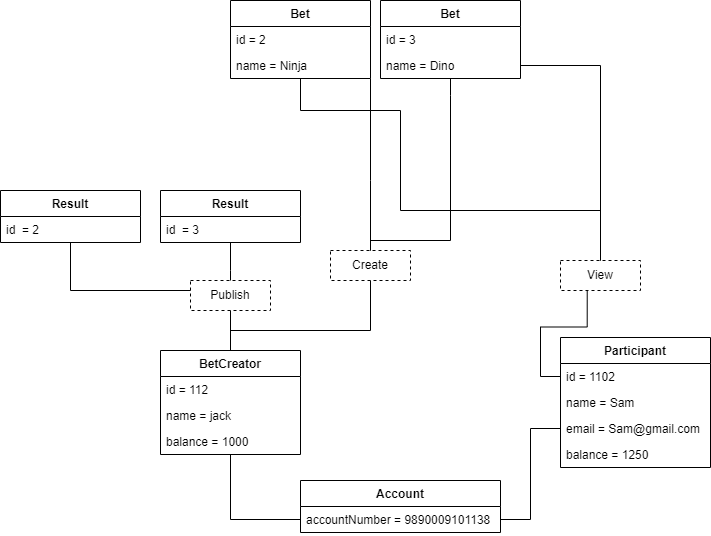

The diagram above was exported from draw.io. Its source (the exported page's mxGraphModel, read from the mxfile embedded in the PNG):
<mxGraphModel dx="1888" dy="583" grid="1" gridSize="10" guides="1" tooltips="1" connect="1" arrows="1" fold="1" page="1" pageScale="1" pageWidth="850" pageHeight="1100" math="0" shadow="0">
  <root>
    <mxCell id="0" />
    <mxCell id="1" parent="0" />
    <mxCell id="u4mcK2gIGsnnjjDS5qzK-1" value="Result" style="swimlane;fontStyle=1;childLayout=stackLayout;horizontal=1;startSize=26;fillColor=none;horizontalStack=0;resizeParent=1;resizeParentMax=0;resizeLast=0;collapsible=1;marginBottom=0;" vertex="1" parent="1">
      <mxGeometry x="90" y="1160" width="140" height="52" as="geometry" />
    </mxCell>
    <mxCell id="u4mcK2gIGsnnjjDS5qzK-2" value="id  = 3" style="text;strokeColor=none;fillColor=none;align=left;verticalAlign=top;spacingLeft=4;spacingRight=4;overflow=hidden;rotatable=0;points=[[0,0.5],[1,0.5]];portConstraint=eastwest;" vertex="1" parent="u4mcK2gIGsnnjjDS5qzK-1">
      <mxGeometry y="26" width="140" height="26" as="geometry" />
    </mxCell>
    <mxCell id="u4mcK2gIGsnnjjDS5qzK-9" style="edgeStyle=orthogonalEdgeStyle;rounded=0;orthogonalLoop=1;jettySize=auto;html=1;startArrow=none;endArrow=none;endFill=0;" edge="1" parent="1" source="u4mcK2gIGsnnjjDS5qzK-10" target="u4mcK2gIGsnnjjDS5qzK-2">
      <mxGeometry relative="1" as="geometry">
        <mxPoint x="150" y="1300" as="targetPoint" />
        <Array as="points">
          <mxPoint x="160" y="1240" />
          <mxPoint x="160" y="1240" />
        </Array>
      </mxGeometry>
    </mxCell>
    <mxCell id="u4mcK2gIGsnnjjDS5qzK-18" style="edgeStyle=orthogonalEdgeStyle;rounded=0;orthogonalLoop=1;jettySize=auto;html=1;startArrow=none;endArrow=none;endFill=0;" edge="1" parent="1" source="u4mcK2gIGsnnjjDS5qzK-19" target="u4mcK2gIGsnnjjDS5qzK-14">
      <mxGeometry relative="1" as="geometry">
        <Array as="points">
          <mxPoint x="300" y="1210" />
          <mxPoint x="380" y="1210" />
          <mxPoint x="380" y="1065" />
        </Array>
      </mxGeometry>
    </mxCell>
    <mxCell id="u4mcK2gIGsnnjjDS5qzK-26" style="edgeStyle=orthogonalEdgeStyle;rounded=0;orthogonalLoop=1;jettySize=auto;html=1;entryX=0;entryY=0.5;entryDx=0;entryDy=0;endArrow=none;endFill=0;" edge="1" parent="1" source="u4mcK2gIGsnnjjDS5qzK-5" target="u4mcK2gIGsnnjjDS5qzK-23">
      <mxGeometry relative="1" as="geometry" />
    </mxCell>
    <mxCell id="u4mcK2gIGsnnjjDS5qzK-5" value="BetCreator" style="swimlane;fontStyle=1;childLayout=stackLayout;horizontal=1;startSize=26;fillColor=none;horizontalStack=0;resizeParent=1;resizeParentMax=0;resizeLast=0;collapsible=1;marginBottom=0;" vertex="1" parent="1">
      <mxGeometry x="90" y="1320" width="140" height="104" as="geometry" />
    </mxCell>
    <mxCell id="u4mcK2gIGsnnjjDS5qzK-6" value="id = 112" style="text;strokeColor=none;fillColor=none;align=left;verticalAlign=top;spacingLeft=4;spacingRight=4;overflow=hidden;rotatable=0;points=[[0,0.5],[1,0.5]];portConstraint=eastwest;" vertex="1" parent="u4mcK2gIGsnnjjDS5qzK-5">
      <mxGeometry y="26" width="140" height="26" as="geometry" />
    </mxCell>
    <mxCell id="u4mcK2gIGsnnjjDS5qzK-7" value="name = jack" style="text;strokeColor=none;fillColor=none;align=left;verticalAlign=top;spacingLeft=4;spacingRight=4;overflow=hidden;rotatable=0;points=[[0,0.5],[1,0.5]];portConstraint=eastwest;" vertex="1" parent="u4mcK2gIGsnnjjDS5qzK-5">
      <mxGeometry y="52" width="140" height="26" as="geometry" />
    </mxCell>
    <mxCell id="u4mcK2gIGsnnjjDS5qzK-8" value="balance = 1000" style="text;strokeColor=none;fillColor=none;align=left;verticalAlign=top;spacingLeft=4;spacingRight=4;overflow=hidden;rotatable=0;points=[[0,0.5],[1,0.5]];portConstraint=eastwest;" vertex="1" parent="u4mcK2gIGsnnjjDS5qzK-5">
      <mxGeometry y="78" width="140" height="26" as="geometry" />
    </mxCell>
    <mxCell id="u4mcK2gIGsnnjjDS5qzK-48" style="edgeStyle=orthogonalEdgeStyle;rounded=0;orthogonalLoop=1;jettySize=auto;html=1;endArrow=none;endFill=0;" edge="1" parent="1" source="u4mcK2gIGsnnjjDS5qzK-10" target="u4mcK2gIGsnnjjDS5qzK-47">
      <mxGeometry relative="1" as="geometry">
        <Array as="points">
          <mxPoint y="1260" />
        </Array>
      </mxGeometry>
    </mxCell>
    <mxCell id="u4mcK2gIGsnnjjDS5qzK-10" value="Publish" style="rounded=0;whiteSpace=wrap;html=1;dashed=1;fillColor=none;" vertex="1" parent="1">
      <mxGeometry x="120" y="1250" width="80" height="30" as="geometry" />
    </mxCell>
    <mxCell id="u4mcK2gIGsnnjjDS5qzK-11" value="" style="edgeStyle=orthogonalEdgeStyle;rounded=0;orthogonalLoop=1;jettySize=auto;html=1;endArrow=none;" edge="1" parent="1" source="u4mcK2gIGsnnjjDS5qzK-5" target="u4mcK2gIGsnnjjDS5qzK-10">
      <mxGeometry relative="1" as="geometry">
        <mxPoint x="160" y="1212" as="targetPoint" />
        <mxPoint x="160" y="1320" as="sourcePoint" />
        <Array as="points">
          <mxPoint x="160" y="1270" />
        </Array>
      </mxGeometry>
    </mxCell>
    <mxCell id="u4mcK2gIGsnnjjDS5qzK-12" value="Bet" style="swimlane;fontStyle=1;childLayout=stackLayout;horizontal=1;startSize=26;fillColor=none;horizontalStack=0;resizeParent=1;resizeParentMax=0;resizeLast=0;collapsible=1;marginBottom=0;" vertex="1" parent="1">
      <mxGeometry x="310" y="970" width="140" height="78" as="geometry" />
    </mxCell>
    <mxCell id="u4mcK2gIGsnnjjDS5qzK-13" value="id = 3" style="text;strokeColor=none;fillColor=none;align=left;verticalAlign=top;spacingLeft=4;spacingRight=4;overflow=hidden;rotatable=0;points=[[0,0.5],[1,0.5]];portConstraint=eastwest;" vertex="1" parent="u4mcK2gIGsnnjjDS5qzK-12">
      <mxGeometry y="26" width="140" height="26" as="geometry" />
    </mxCell>
    <mxCell id="u4mcK2gIGsnnjjDS5qzK-14" value="name = Dino" style="text;strokeColor=none;fillColor=none;align=left;verticalAlign=top;spacingLeft=4;spacingRight=4;overflow=hidden;rotatable=0;points=[[0,0.5],[1,0.5]];portConstraint=eastwest;dashed=1;" vertex="1" parent="u4mcK2gIGsnnjjDS5qzK-12">
      <mxGeometry y="52" width="140" height="26" as="geometry" />
    </mxCell>
    <mxCell id="u4mcK2gIGsnnjjDS5qzK-19" value="Create" style="rounded=0;whiteSpace=wrap;html=1;dashed=1;fillColor=none;" vertex="1" parent="1">
      <mxGeometry x="260" y="1220" width="80" height="30" as="geometry" />
    </mxCell>
    <mxCell id="u4mcK2gIGsnnjjDS5qzK-21" value="" style="edgeStyle=orthogonalEdgeStyle;rounded=0;orthogonalLoop=1;jettySize=auto;html=1;entryX=0.5;entryY=1;entryDx=0;entryDy=0;endArrow=none;" edge="1" parent="1" source="u4mcK2gIGsnnjjDS5qzK-5" target="u4mcK2gIGsnnjjDS5qzK-19">
      <mxGeometry relative="1" as="geometry">
        <mxPoint x="160" y="1320" as="sourcePoint" />
        <mxPoint x="380" y="1199" as="targetPoint" />
        <Array as="points">
          <mxPoint x="160" y="1300" />
          <mxPoint x="300" y="1300" />
          <mxPoint x="300" y="1250" />
        </Array>
      </mxGeometry>
    </mxCell>
    <mxCell id="u4mcK2gIGsnnjjDS5qzK-22" value="Account" style="swimlane;fontStyle=1;childLayout=stackLayout;horizontal=1;startSize=26;fillColor=none;horizontalStack=0;resizeParent=1;resizeParentMax=0;resizeLast=0;collapsible=1;marginBottom=0;" vertex="1" parent="1">
      <mxGeometry x="230" y="1450" width="200" height="52" as="geometry" />
    </mxCell>
    <mxCell id="u4mcK2gIGsnnjjDS5qzK-23" value="accountNumber = 9890009101138" style="text;strokeColor=none;fillColor=none;align=left;verticalAlign=top;spacingLeft=4;spacingRight=4;overflow=hidden;rotatable=0;points=[[0,0.5],[1,0.5]];portConstraint=eastwest;" vertex="1" parent="u4mcK2gIGsnnjjDS5qzK-22">
      <mxGeometry y="26" width="200" height="26" as="geometry" />
    </mxCell>
    <mxCell id="u4mcK2gIGsnnjjDS5qzK-27" value="Participant" style="swimlane;fontStyle=1;childLayout=stackLayout;horizontal=1;startSize=26;fillColor=none;horizontalStack=0;resizeParent=1;resizeParentMax=0;resizeLast=0;collapsible=1;marginBottom=0;" vertex="1" parent="1">
      <mxGeometry x="490" y="1307" width="150" height="130" as="geometry" />
    </mxCell>
    <mxCell id="u4mcK2gIGsnnjjDS5qzK-28" value="id = 1102" style="text;strokeColor=none;fillColor=none;align=left;verticalAlign=top;spacingLeft=4;spacingRight=4;overflow=hidden;rotatable=0;points=[[0,0.5],[1,0.5]];portConstraint=eastwest;" vertex="1" parent="u4mcK2gIGsnnjjDS5qzK-27">
      <mxGeometry y="26" width="150" height="26" as="geometry" />
    </mxCell>
    <mxCell id="u4mcK2gIGsnnjjDS5qzK-29" value="name = Sam" style="text;strokeColor=none;fillColor=none;align=left;verticalAlign=top;spacingLeft=4;spacingRight=4;overflow=hidden;rotatable=0;points=[[0,0.5],[1,0.5]];portConstraint=eastwest;" vertex="1" parent="u4mcK2gIGsnnjjDS5qzK-27">
      <mxGeometry y="52" width="150" height="26" as="geometry" />
    </mxCell>
    <mxCell id="u4mcK2gIGsnnjjDS5qzK-33" value="email = Sam@gmail.com" style="text;strokeColor=none;fillColor=none;align=left;verticalAlign=top;spacingLeft=4;spacingRight=4;overflow=hidden;rotatable=0;points=[[0,0.5],[1,0.5]];portConstraint=eastwest;" vertex="1" parent="u4mcK2gIGsnnjjDS5qzK-27">
      <mxGeometry y="78" width="150" height="26" as="geometry" />
    </mxCell>
    <mxCell id="u4mcK2gIGsnnjjDS5qzK-30" value="balance = 1250" style="text;strokeColor=none;fillColor=none;align=left;verticalAlign=top;spacingLeft=4;spacingRight=4;overflow=hidden;rotatable=0;points=[[0,0.5],[1,0.5]];portConstraint=eastwest;" vertex="1" parent="u4mcK2gIGsnnjjDS5qzK-27">
      <mxGeometry y="104" width="150" height="26" as="geometry" />
    </mxCell>
    <mxCell id="u4mcK2gIGsnnjjDS5qzK-34" style="edgeStyle=orthogonalEdgeStyle;rounded=0;orthogonalLoop=1;jettySize=auto;html=1;entryX=0;entryY=0.5;entryDx=0;entryDy=0;endArrow=none;endFill=0;" edge="1" parent="1" source="u4mcK2gIGsnnjjDS5qzK-23" target="u4mcK2gIGsnnjjDS5qzK-33">
      <mxGeometry relative="1" as="geometry" />
    </mxCell>
    <mxCell id="u4mcK2gIGsnnjjDS5qzK-44" style="edgeStyle=orthogonalEdgeStyle;rounded=0;orthogonalLoop=1;jettySize=auto;html=1;endArrow=none;endFill=0;" edge="1" parent="1" source="u4mcK2gIGsnnjjDS5qzK-37" target="u4mcK2gIGsnnjjDS5qzK-41">
      <mxGeometry relative="1" as="geometry">
        <Array as="points">
          <mxPoint x="530" y="1180" />
          <mxPoint x="330" y="1180" />
          <mxPoint x="330" y="1080" />
          <mxPoint x="230" y="1080" />
        </Array>
      </mxGeometry>
    </mxCell>
    <mxCell id="u4mcK2gIGsnnjjDS5qzK-45" style="edgeStyle=orthogonalEdgeStyle;rounded=0;orthogonalLoop=1;jettySize=auto;html=1;endArrow=none;endFill=0;" edge="1" parent="1" source="u4mcK2gIGsnnjjDS5qzK-37" target="u4mcK2gIGsnnjjDS5qzK-14">
      <mxGeometry relative="1" as="geometry" />
    </mxCell>
    <mxCell id="u4mcK2gIGsnnjjDS5qzK-37" value="View" style="rounded=0;whiteSpace=wrap;html=1;dashed=1;fillColor=none;" vertex="1" parent="1">
      <mxGeometry x="490" y="1230" width="80" height="30" as="geometry" />
    </mxCell>
    <mxCell id="u4mcK2gIGsnnjjDS5qzK-38" value="" style="edgeStyle=orthogonalEdgeStyle;rounded=0;orthogonalLoop=1;jettySize=auto;html=1;exitX=0;exitY=0.5;exitDx=0;exitDy=0;entryX=0.334;entryY=1.008;entryDx=0;entryDy=0;entryPerimeter=0;endArrow=none;endFill=0;" edge="1" parent="1" source="u4mcK2gIGsnnjjDS5qzK-28" target="u4mcK2gIGsnnjjDS5qzK-37">
      <mxGeometry relative="1" as="geometry">
        <mxPoint x="490" y="1346" as="sourcePoint" />
        <mxPoint x="426.76" y="1238.208" as="targetPoint" />
      </mxGeometry>
    </mxCell>
    <mxCell id="u4mcK2gIGsnnjjDS5qzK-42" style="edgeStyle=orthogonalEdgeStyle;rounded=0;orthogonalLoop=1;jettySize=auto;html=1;endArrow=none;endFill=0;entryX=0.5;entryY=0;entryDx=0;entryDy=0;" edge="1" parent="1" source="u4mcK2gIGsnnjjDS5qzK-39" target="u4mcK2gIGsnnjjDS5qzK-19">
      <mxGeometry relative="1" as="geometry">
        <Array as="points">
          <mxPoint x="300" y="1150" />
          <mxPoint x="300" y="1150" />
        </Array>
      </mxGeometry>
    </mxCell>
    <mxCell id="u4mcK2gIGsnnjjDS5qzK-39" value="Bet" style="swimlane;fontStyle=1;childLayout=stackLayout;horizontal=1;startSize=26;fillColor=none;horizontalStack=0;resizeParent=1;resizeParentMax=0;resizeLast=0;collapsible=1;marginBottom=0;" vertex="1" parent="1">
      <mxGeometry x="160" y="970" width="140" height="78" as="geometry" />
    </mxCell>
    <mxCell id="u4mcK2gIGsnnjjDS5qzK-40" value="id = 2" style="text;strokeColor=none;fillColor=none;align=left;verticalAlign=top;spacingLeft=4;spacingRight=4;overflow=hidden;rotatable=0;points=[[0,0.5],[1,0.5]];portConstraint=eastwest;" vertex="1" parent="u4mcK2gIGsnnjjDS5qzK-39">
      <mxGeometry y="26" width="140" height="26" as="geometry" />
    </mxCell>
    <mxCell id="u4mcK2gIGsnnjjDS5qzK-41" value="name = Ninja" style="text;strokeColor=none;fillColor=none;align=left;verticalAlign=top;spacingLeft=4;spacingRight=4;overflow=hidden;rotatable=0;points=[[0,0.5],[1,0.5]];portConstraint=eastwest;dashed=1;" vertex="1" parent="u4mcK2gIGsnnjjDS5qzK-39">
      <mxGeometry y="52" width="140" height="26" as="geometry" />
    </mxCell>
    <mxCell id="u4mcK2gIGsnnjjDS5qzK-46" value="Result" style="swimlane;fontStyle=1;childLayout=stackLayout;horizontal=1;startSize=26;fillColor=none;horizontalStack=0;resizeParent=1;resizeParentMax=0;resizeLast=0;collapsible=1;marginBottom=0;" vertex="1" parent="1">
      <mxGeometry x="-70" y="1160" width="140" height="52" as="geometry" />
    </mxCell>
    <mxCell id="u4mcK2gIGsnnjjDS5qzK-47" value="id  = 2&#10;" style="text;strokeColor=none;fillColor=none;align=left;verticalAlign=top;spacingLeft=4;spacingRight=4;overflow=hidden;rotatable=0;points=[[0,0.5],[1,0.5]];portConstraint=eastwest;" vertex="1" parent="u4mcK2gIGsnnjjDS5qzK-46">
      <mxGeometry y="26" width="140" height="26" as="geometry" />
    </mxCell>
  </root>
</mxGraphModel>